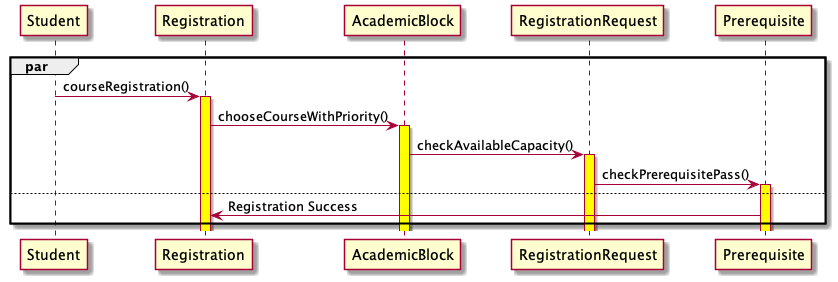

The diagram above was rendered by PlantUML. Its source (embedded in the PNG):
@startuml
par
    participant Student
    participant Registration
    participant AcademicBlock
    participant RegistrationRequest
    participant Prerequisite
    Student -> Registration ++ #yellow: courseRegistration()
    Registration -> AcademicBlock ++ #yellow: chooseCourseWithPriority()
    AcademicBlock -> RegistrationRequest ++ #yellow: checkAvailableCapacity()
    RegistrationRequest -> Prerequisite ++ #yellow: checkPrerequisitePass()

    else 

    Prerequisite -> Registration: Registration Success
end
@enduml